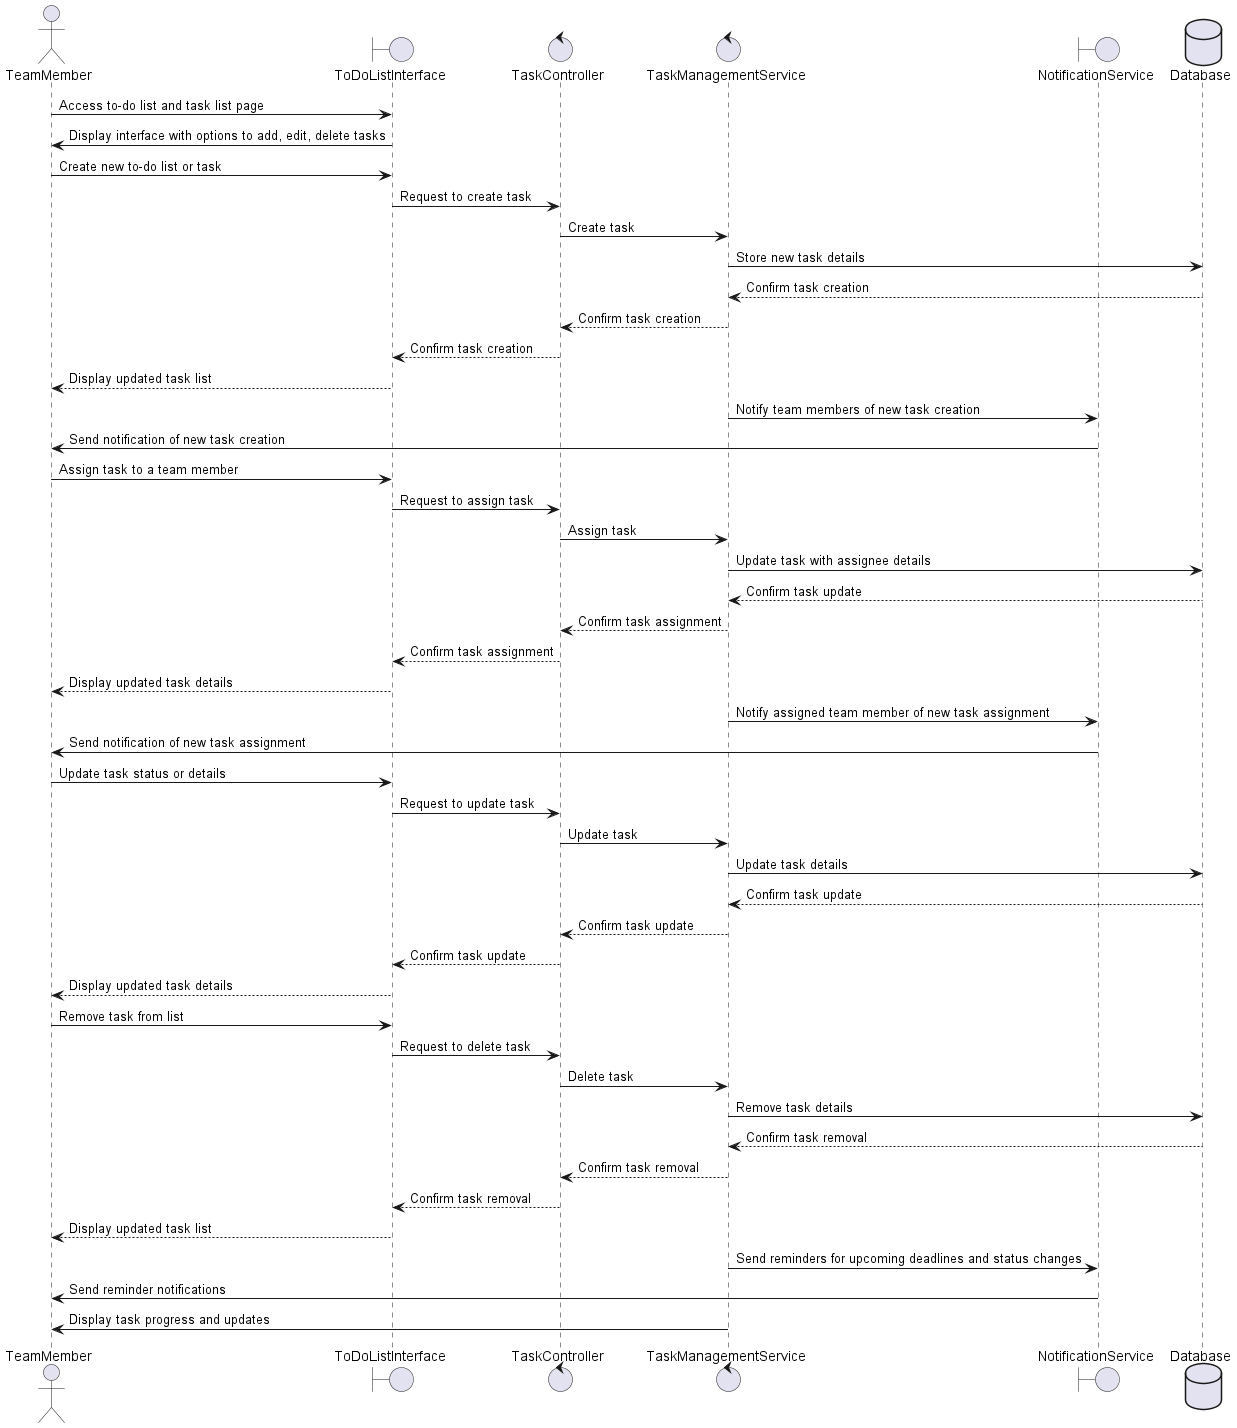

The diagram above was rendered by PlantUML. Its source (embedded in the PNG):
@startuml
actor TeamMember
boundary ToDoListInterface
control TaskController
control TaskManagementService
boundary NotificationService
database Database

TeamMember -> ToDoListInterface: Access to-do list and task list page
ToDoListInterface -> TeamMember: Display interface with options to add, edit, delete tasks

TeamMember -> ToDoListInterface: Create new to-do list or task
ToDoListInterface -> TaskController: Request to create task
TaskController -> TaskManagementService: Create task
TaskManagementService -> Database: Store new task details
Database --> TaskManagementService: Confirm task creation
TaskManagementService --> TaskController: Confirm task creation
TaskController --> ToDoListInterface: Confirm task creation
ToDoListInterface --> TeamMember: Display updated task list
TaskManagementService -> NotificationService: Notify team members of new task creation
NotificationService -> TeamMember: Send notification of new task creation

TeamMember -> ToDoListInterface: Assign task to a team member
ToDoListInterface -> TaskController: Request to assign task
TaskController -> TaskManagementService: Assign task
TaskManagementService -> Database: Update task with assignee details
Database --> TaskManagementService: Confirm task update
TaskManagementService --> TaskController: Confirm task assignment
TaskController --> ToDoListInterface: Confirm task assignment
ToDoListInterface --> TeamMember: Display updated task details
TaskManagementService -> NotificationService: Notify assigned team member of new task assignment
NotificationService -> TeamMember: Send notification of new task assignment

TeamMember -> ToDoListInterface: Update task status or details
ToDoListInterface -> TaskController: Request to update task
TaskController -> TaskManagementService: Update task
TaskManagementService -> Database: Update task details
Database --> TaskManagementService: Confirm task update
TaskManagementService --> TaskController: Confirm task update
TaskController --> ToDoListInterface: Confirm task update
ToDoListInterface --> TeamMember: Display updated task details

TeamMember -> ToDoListInterface: Remove task from list
ToDoListInterface -> TaskController: Request to delete task
TaskController -> TaskManagementService: Delete task
TaskManagementService -> Database: Remove task details
Database --> TaskManagementService: Confirm task removal
TaskManagementService --> TaskController: Confirm task removal
TaskController --> ToDoListInterface: Confirm task removal
ToDoListInterface --> TeamMember: Display updated task list

TaskManagementService -> NotificationService: Send reminders for upcoming deadlines and status changes
NotificationService -> TeamMember: Send reminder notifications

TaskManagementService -> TeamMember: Display task progress and updates

@enduml